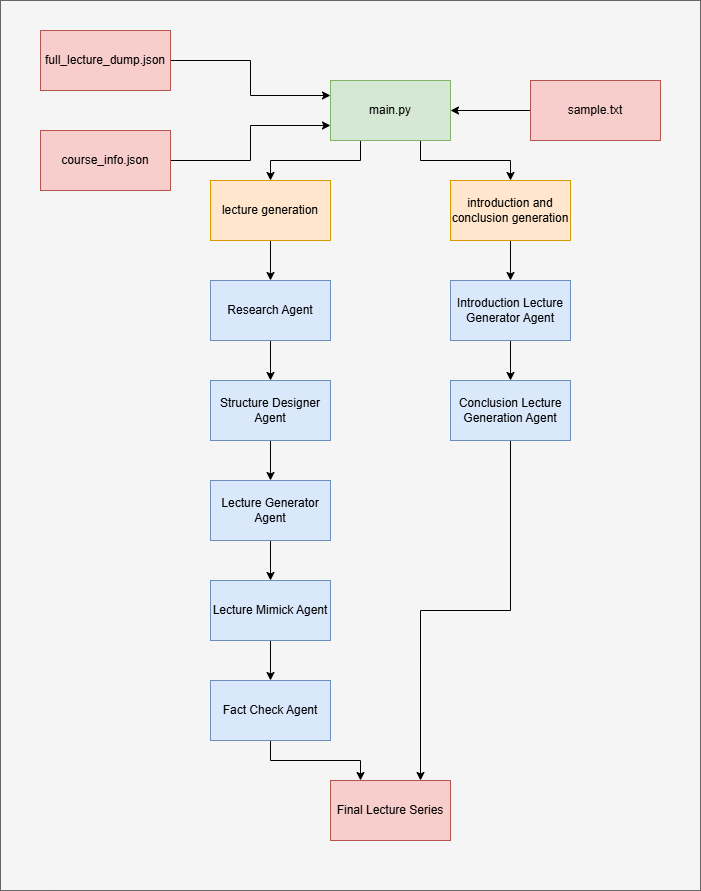

The diagram above was exported from draw.io. Its source (the exported page's mxGraphModel, read from the mxfile embedded in the PNG):
<mxGraphModel dx="1426" dy="783" grid="1" gridSize="10" guides="1" tooltips="1" connect="1" arrows="1" fold="1" page="1" pageScale="1" pageWidth="850" pageHeight="1100" math="0" shadow="0">
  <root>
    <mxCell id="0" />
    <mxCell id="1" parent="0" />
    <mxCell id="OcN_u3ANcqodGbTBx__P-29" value="" style="rounded=0;whiteSpace=wrap;html=1;fillColor=#f5f5f5;fontColor=#333333;strokeColor=#666666;" vertex="1" parent="1">
      <mxGeometry x="70" y="40" width="700" height="890" as="geometry" />
    </mxCell>
    <mxCell id="OcN_u3ANcqodGbTBx__P-4" style="edgeStyle=orthogonalEdgeStyle;rounded=0;orthogonalLoop=1;jettySize=auto;html=1;exitX=1;exitY=0.5;exitDx=0;exitDy=0;entryX=0;entryY=0.25;entryDx=0;entryDy=0;" edge="1" parent="1" source="OcN_u3ANcqodGbTBx__P-1" target="OcN_u3ANcqodGbTBx__P-3">
      <mxGeometry relative="1" as="geometry" />
    </mxCell>
    <mxCell id="OcN_u3ANcqodGbTBx__P-1" value="full_lecture_dump.json" style="rounded=0;whiteSpace=wrap;html=1;fillColor=#f8cecc;strokeColor=#b85450;" vertex="1" parent="1">
      <mxGeometry x="110" y="70" width="130" height="60" as="geometry" />
    </mxCell>
    <mxCell id="OcN_u3ANcqodGbTBx__P-5" style="edgeStyle=orthogonalEdgeStyle;rounded=0;orthogonalLoop=1;jettySize=auto;html=1;exitX=1;exitY=0.5;exitDx=0;exitDy=0;entryX=0;entryY=0.75;entryDx=0;entryDy=0;" edge="1" parent="1" source="OcN_u3ANcqodGbTBx__P-2" target="OcN_u3ANcqodGbTBx__P-3">
      <mxGeometry relative="1" as="geometry" />
    </mxCell>
    <mxCell id="OcN_u3ANcqodGbTBx__P-2" value="course_info.json" style="rounded=0;whiteSpace=wrap;html=1;fillColor=#f8cecc;strokeColor=#b85450;" vertex="1" parent="1">
      <mxGeometry x="110" y="170" width="130" height="60" as="geometry" />
    </mxCell>
    <mxCell id="OcN_u3ANcqodGbTBx__P-8" style="edgeStyle=orthogonalEdgeStyle;rounded=0;orthogonalLoop=1;jettySize=auto;html=1;exitX=0.75;exitY=1;exitDx=0;exitDy=0;entryX=0.5;entryY=0;entryDx=0;entryDy=0;" edge="1" parent="1" source="OcN_u3ANcqodGbTBx__P-3" target="OcN_u3ANcqodGbTBx__P-7">
      <mxGeometry relative="1" as="geometry" />
    </mxCell>
    <mxCell id="OcN_u3ANcqodGbTBx__P-9" style="edgeStyle=orthogonalEdgeStyle;rounded=0;orthogonalLoop=1;jettySize=auto;html=1;exitX=0.25;exitY=1;exitDx=0;exitDy=0;entryX=0.5;entryY=0;entryDx=0;entryDy=0;" edge="1" parent="1" source="OcN_u3ANcqodGbTBx__P-3" target="OcN_u3ANcqodGbTBx__P-6">
      <mxGeometry relative="1" as="geometry" />
    </mxCell>
    <mxCell id="OcN_u3ANcqodGbTBx__P-3" value="main.py" style="rounded=0;whiteSpace=wrap;html=1;fillColor=#d5e8d4;strokeColor=#82b366;" vertex="1" parent="1">
      <mxGeometry x="400" y="120" width="120" height="60" as="geometry" />
    </mxCell>
    <mxCell id="OcN_u3ANcqodGbTBx__P-14" style="edgeStyle=orthogonalEdgeStyle;rounded=0;orthogonalLoop=1;jettySize=auto;html=1;exitX=0.5;exitY=1;exitDx=0;exitDy=0;" edge="1" parent="1" source="OcN_u3ANcqodGbTBx__P-6" target="OcN_u3ANcqodGbTBx__P-10">
      <mxGeometry relative="1" as="geometry" />
    </mxCell>
    <mxCell id="OcN_u3ANcqodGbTBx__P-6" value="lecture generation" style="rounded=0;whiteSpace=wrap;html=1;fillColor=#ffe6cc;strokeColor=#d79b00;" vertex="1" parent="1">
      <mxGeometry x="280" y="220" width="120" height="60" as="geometry" />
    </mxCell>
    <mxCell id="OcN_u3ANcqodGbTBx__P-21" value="" style="edgeStyle=orthogonalEdgeStyle;rounded=0;orthogonalLoop=1;jettySize=auto;html=1;" edge="1" parent="1" source="OcN_u3ANcqodGbTBx__P-7" target="OcN_u3ANcqodGbTBx__P-20">
      <mxGeometry relative="1" as="geometry" />
    </mxCell>
    <mxCell id="OcN_u3ANcqodGbTBx__P-7" value="introduction and conclusion generation" style="rounded=0;whiteSpace=wrap;html=1;fillColor=#ffe6cc;strokeColor=#d79b00;" vertex="1" parent="1">
      <mxGeometry x="520" y="220" width="120" height="60" as="geometry" />
    </mxCell>
    <mxCell id="OcN_u3ANcqodGbTBx__P-15" style="edgeStyle=orthogonalEdgeStyle;rounded=0;orthogonalLoop=1;jettySize=auto;html=1;exitX=0.5;exitY=1;exitDx=0;exitDy=0;entryX=0.5;entryY=0;entryDx=0;entryDy=0;" edge="1" parent="1" source="OcN_u3ANcqodGbTBx__P-10" target="OcN_u3ANcqodGbTBx__P-11">
      <mxGeometry relative="1" as="geometry" />
    </mxCell>
    <mxCell id="OcN_u3ANcqodGbTBx__P-10" value="Research Agent" style="rounded=0;whiteSpace=wrap;html=1;fillColor=#dae8fc;strokeColor=#6c8ebf;" vertex="1" parent="1">
      <mxGeometry x="280" y="320" width="120" height="60" as="geometry" />
    </mxCell>
    <mxCell id="OcN_u3ANcqodGbTBx__P-16" value="" style="edgeStyle=orthogonalEdgeStyle;rounded=0;orthogonalLoop=1;jettySize=auto;html=1;" edge="1" parent="1" source="OcN_u3ANcqodGbTBx__P-11" target="OcN_u3ANcqodGbTBx__P-12">
      <mxGeometry relative="1" as="geometry" />
    </mxCell>
    <mxCell id="OcN_u3ANcqodGbTBx__P-11" value="Structure Designer Agent" style="rounded=0;whiteSpace=wrap;html=1;fillColor=#dae8fc;strokeColor=#6c8ebf;" vertex="1" parent="1">
      <mxGeometry x="280" y="420" width="120" height="60" as="geometry" />
    </mxCell>
    <mxCell id="OcN_u3ANcqodGbTBx__P-17" value="" style="edgeStyle=orthogonalEdgeStyle;rounded=0;orthogonalLoop=1;jettySize=auto;html=1;" edge="1" parent="1" source="OcN_u3ANcqodGbTBx__P-12" target="OcN_u3ANcqodGbTBx__P-13">
      <mxGeometry relative="1" as="geometry" />
    </mxCell>
    <mxCell id="OcN_u3ANcqodGbTBx__P-12" value="Lecture Generator Agent" style="rounded=0;whiteSpace=wrap;html=1;fillColor=#dae8fc;strokeColor=#6c8ebf;" vertex="1" parent="1">
      <mxGeometry x="280" y="520" width="120" height="60" as="geometry" />
    </mxCell>
    <mxCell id="OcN_u3ANcqodGbTBx__P-19" value="" style="edgeStyle=orthogonalEdgeStyle;rounded=0;orthogonalLoop=1;jettySize=auto;html=1;" edge="1" parent="1" source="OcN_u3ANcqodGbTBx__P-13" target="OcN_u3ANcqodGbTBx__P-18">
      <mxGeometry relative="1" as="geometry" />
    </mxCell>
    <mxCell id="OcN_u3ANcqodGbTBx__P-13" value="Lecture Mimick Agent" style="rounded=0;whiteSpace=wrap;html=1;fillColor=#dae8fc;strokeColor=#6c8ebf;" vertex="1" parent="1">
      <mxGeometry x="280" y="620" width="120" height="60" as="geometry" />
    </mxCell>
    <mxCell id="OcN_u3ANcqodGbTBx__P-28" style="edgeStyle=orthogonalEdgeStyle;rounded=0;orthogonalLoop=1;jettySize=auto;html=1;exitX=0.5;exitY=1;exitDx=0;exitDy=0;entryX=0.25;entryY=0;entryDx=0;entryDy=0;" edge="1" parent="1" source="OcN_u3ANcqodGbTBx__P-18" target="OcN_u3ANcqodGbTBx__P-25">
      <mxGeometry relative="1" as="geometry" />
    </mxCell>
    <mxCell id="OcN_u3ANcqodGbTBx__P-18" value="Fact Check Agent" style="whiteSpace=wrap;html=1;rounded=0;fillColor=#dae8fc;strokeColor=#6c8ebf;" vertex="1" parent="1">
      <mxGeometry x="280" y="720" width="120" height="60" as="geometry" />
    </mxCell>
    <mxCell id="OcN_u3ANcqodGbTBx__P-23" value="" style="edgeStyle=orthogonalEdgeStyle;rounded=0;orthogonalLoop=1;jettySize=auto;html=1;" edge="1" parent="1" source="OcN_u3ANcqodGbTBx__P-20" target="OcN_u3ANcqodGbTBx__P-22">
      <mxGeometry relative="1" as="geometry" />
    </mxCell>
    <mxCell id="OcN_u3ANcqodGbTBx__P-20" value="Introduction Lecture Generator Agent" style="whiteSpace=wrap;html=1;rounded=0;fillColor=#dae8fc;strokeColor=#6c8ebf;" vertex="1" parent="1">
      <mxGeometry x="520" y="320" width="120" height="60" as="geometry" />
    </mxCell>
    <mxCell id="OcN_u3ANcqodGbTBx__P-26" style="edgeStyle=orthogonalEdgeStyle;rounded=0;orthogonalLoop=1;jettySize=auto;html=1;exitX=0.5;exitY=1;exitDx=0;exitDy=0;entryX=0.75;entryY=0;entryDx=0;entryDy=0;" edge="1" parent="1" source="OcN_u3ANcqodGbTBx__P-22" target="OcN_u3ANcqodGbTBx__P-25">
      <mxGeometry relative="1" as="geometry" />
    </mxCell>
    <mxCell id="OcN_u3ANcqodGbTBx__P-22" value="Conclusion Lecture Generation Agent" style="whiteSpace=wrap;html=1;rounded=0;fillColor=#dae8fc;strokeColor=#6c8ebf;" vertex="1" parent="1">
      <mxGeometry x="520" y="420" width="120" height="60" as="geometry" />
    </mxCell>
    <mxCell id="OcN_u3ANcqodGbTBx__P-25" value="Final Lecture Series" style="whiteSpace=wrap;html=1;rounded=0;fillColor=#f8cecc;strokeColor=#b85450;" vertex="1" parent="1">
      <mxGeometry x="400" y="820" width="120" height="60" as="geometry" />
    </mxCell>
    <mxCell id="OcN_u3ANcqodGbTBx__P-32" value="" style="edgeStyle=orthogonalEdgeStyle;rounded=0;orthogonalLoop=1;jettySize=auto;html=1;" edge="1" parent="1" source="OcN_u3ANcqodGbTBx__P-30" target="OcN_u3ANcqodGbTBx__P-3">
      <mxGeometry relative="1" as="geometry" />
    </mxCell>
    <mxCell id="OcN_u3ANcqodGbTBx__P-30" value="sample.txt" style="rounded=0;whiteSpace=wrap;html=1;fillColor=#f8cecc;strokeColor=#b85450;" vertex="1" parent="1">
      <mxGeometry x="600" y="120" width="130" height="60" as="geometry" />
    </mxCell>
  </root>
</mxGraphModel>